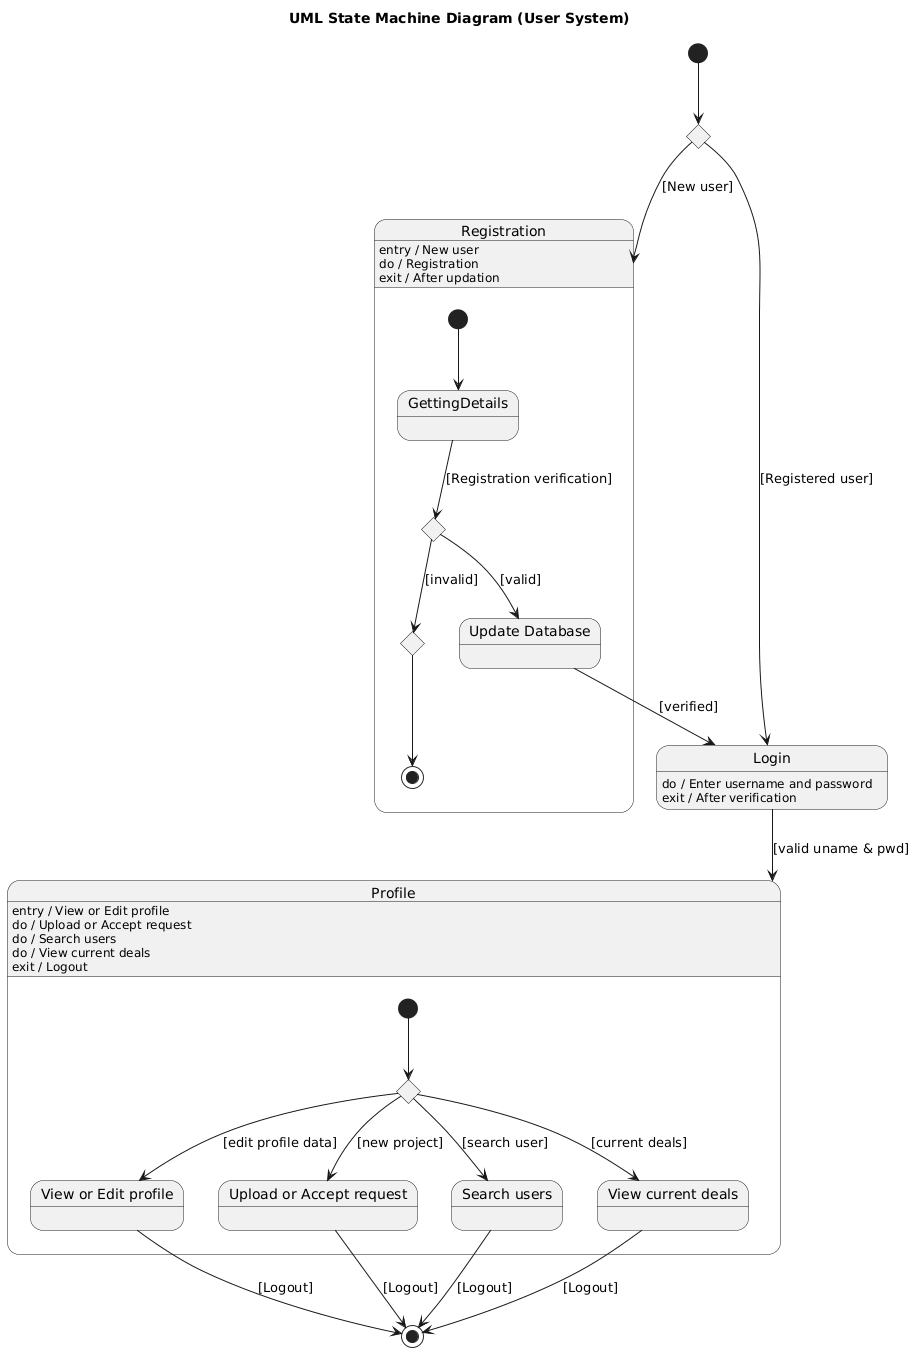

The diagram above was rendered by PlantUML. Its source (embedded in the PNG):
@startuml
title UML State Machine Diagram (User System)

[*] --> UserType

state UserType <<choice>>
UserType --> Registration : [New user]
UserType --> Login : [Registered user]

state "Registration" as Registration {
    [*] --> GettingDetails

    state GettingDetails
    state ChoiceReg <<choice>>
    state "Update Database" as UpdateDB
    state EndInvalid <<choice>>

    GettingDetails --> ChoiceReg : [Registration verification]
    ChoiceReg --> UpdateDB : [valid]
    ChoiceReg --> EndInvalid : [invalid]

    EndInvalid --> [*]
}

Registration : entry / New user
Registration : do / Registration
Registration : exit / After updation

UpdateDB --> Login : [verified]

state Login
Login : do / Enter username and password
Login : exit / After verification

Login --> Profile : [valid uname & pwd]

state "Profile" as Profile {
    [*] --> ChoiceProfile

    state ChoiceProfile <<choice>>
    state "View or Edit profile" as EditProfile
    state "Upload or Accept request" as UploadReq
    state "Search users" as SearchUsers
    state "View current deals" as ViewDeals

    ChoiceProfile --> EditProfile : [edit profile data]
    ChoiceProfile --> UploadReq : [new project]
    ChoiceProfile --> SearchUsers : [search user]
    ChoiceProfile --> ViewDeals : [current deals]

    
}

Profile : entry / View or Edit profile
Profile : do / Upload or Accept request
Profile : do / Search users
Profile : do / View current deals
Profile : exit / Logout

    EditProfile --> [*] : [Logout]
    UploadReq --> [*] : [Logout]
    SearchUsers --> [*] : [Logout]
    ViewDeals --> [*] : [Logout]
@enduml